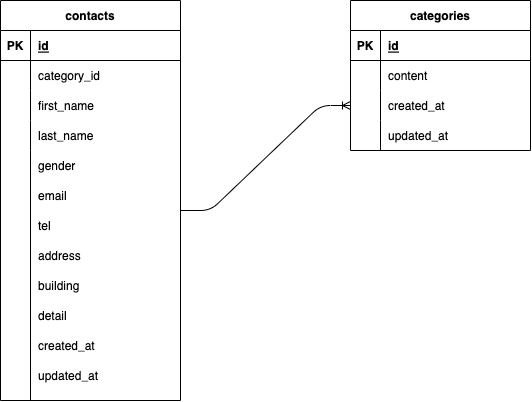

The diagram above was exported from draw.io. Its source (the exported page's mxGraphModel, read from the mxfile embedded in the PNG):
<mxGraphModel dx="651" dy="706" grid="1" gridSize="10" guides="1" tooltips="1" connect="1" arrows="1" fold="1" page="1" pageScale="1" pageWidth="827" pageHeight="1169" math="0" shadow="0">
  <root>
    <mxCell id="0" />
    <mxCell id="1" parent="0" />
    <mxCell id="2" value="contacts" style="shape=table;startSize=30;container=1;collapsible=1;childLayout=tableLayout;fixedRows=1;rowLines=0;fontStyle=1;align=center;resizeLast=1;" vertex="1" parent="1">
      <mxGeometry x="80" y="230" width="180" height="400" as="geometry" />
    </mxCell>
    <mxCell id="3" value="" style="shape=tableRow;horizontal=0;startSize=0;swimlaneHead=0;swimlaneBody=0;fillColor=none;collapsible=0;dropTarget=0;points=[[0,0.5],[1,0.5]];portConstraint=eastwest;top=0;left=0;right=0;bottom=1;" vertex="1" parent="2">
      <mxGeometry y="30" width="180" height="30" as="geometry" />
    </mxCell>
    <mxCell id="4" value="PK" style="shape=partialRectangle;connectable=0;fillColor=none;top=0;left=0;bottom=0;right=0;fontStyle=1;overflow=hidden;" vertex="1" parent="3">
      <mxGeometry width="30" height="30" as="geometry">
        <mxRectangle width="30" height="30" as="alternateBounds" />
      </mxGeometry>
    </mxCell>
    <mxCell id="5" value="id" style="shape=partialRectangle;connectable=0;fillColor=none;top=0;left=0;bottom=0;right=0;align=left;spacingLeft=6;fontStyle=5;overflow=hidden;" vertex="1" parent="3">
      <mxGeometry x="30" width="150" height="30" as="geometry">
        <mxRectangle width="150" height="30" as="alternateBounds" />
      </mxGeometry>
    </mxCell>
    <mxCell id="6" value="" style="shape=tableRow;horizontal=0;startSize=0;swimlaneHead=0;swimlaneBody=0;fillColor=none;collapsible=0;dropTarget=0;points=[[0,0.5],[1,0.5]];portConstraint=eastwest;top=0;left=0;right=0;bottom=0;" vertex="1" parent="2">
      <mxGeometry y="60" width="180" height="30" as="geometry" />
    </mxCell>
    <mxCell id="7" value="" style="shape=partialRectangle;connectable=0;fillColor=none;top=0;left=0;bottom=0;right=0;editable=1;overflow=hidden;" vertex="1" parent="6">
      <mxGeometry width="30" height="30" as="geometry">
        <mxRectangle width="30" height="30" as="alternateBounds" />
      </mxGeometry>
    </mxCell>
    <mxCell id="8" value="category_id" style="shape=partialRectangle;connectable=0;fillColor=none;top=0;left=0;bottom=0;right=0;align=left;spacingLeft=6;overflow=hidden;" vertex="1" parent="6">
      <mxGeometry x="30" width="150" height="30" as="geometry">
        <mxRectangle width="150" height="30" as="alternateBounds" />
      </mxGeometry>
    </mxCell>
    <mxCell id="9" value="" style="shape=tableRow;horizontal=0;startSize=0;swimlaneHead=0;swimlaneBody=0;fillColor=none;collapsible=0;dropTarget=0;points=[[0,0.5],[1,0.5]];portConstraint=eastwest;top=0;left=0;right=0;bottom=0;" vertex="1" parent="2">
      <mxGeometry y="90" width="180" height="30" as="geometry" />
    </mxCell>
    <mxCell id="10" value="" style="shape=partialRectangle;connectable=0;fillColor=none;top=0;left=0;bottom=0;right=0;editable=1;overflow=hidden;" vertex="1" parent="9">
      <mxGeometry width="30" height="30" as="geometry">
        <mxRectangle width="30" height="30" as="alternateBounds" />
      </mxGeometry>
    </mxCell>
    <mxCell id="11" value="first_name" style="shape=partialRectangle;connectable=0;fillColor=none;top=0;left=0;bottom=0;right=0;align=left;spacingLeft=6;overflow=hidden;" vertex="1" parent="9">
      <mxGeometry x="30" width="150" height="30" as="geometry">
        <mxRectangle width="150" height="30" as="alternateBounds" />
      </mxGeometry>
    </mxCell>
    <mxCell id="12" value="" style="shape=tableRow;horizontal=0;startSize=0;swimlaneHead=0;swimlaneBody=0;fillColor=none;collapsible=0;dropTarget=0;points=[[0,0.5],[1,0.5]];portConstraint=eastwest;top=0;left=0;right=0;bottom=0;" vertex="1" parent="2">
      <mxGeometry y="120" width="180" height="30" as="geometry" />
    </mxCell>
    <mxCell id="13" value="" style="shape=partialRectangle;connectable=0;fillColor=none;top=0;left=0;bottom=0;right=0;editable=1;overflow=hidden;" vertex="1" parent="12">
      <mxGeometry width="30" height="30" as="geometry">
        <mxRectangle width="30" height="30" as="alternateBounds" />
      </mxGeometry>
    </mxCell>
    <mxCell id="14" value="last_name" style="shape=partialRectangle;connectable=0;fillColor=none;top=0;left=0;bottom=0;right=0;align=left;spacingLeft=6;overflow=hidden;" vertex="1" parent="12">
      <mxGeometry x="30" width="150" height="30" as="geometry">
        <mxRectangle width="150" height="30" as="alternateBounds" />
      </mxGeometry>
    </mxCell>
    <mxCell id="15" value="categories" style="shape=table;startSize=30;container=1;collapsible=1;childLayout=tableLayout;fixedRows=1;rowLines=0;fontStyle=1;align=center;resizeLast=1;" vertex="1" parent="1">
      <mxGeometry x="430" y="230" width="180" height="150" as="geometry" />
    </mxCell>
    <mxCell id="16" value="" style="shape=tableRow;horizontal=0;startSize=0;swimlaneHead=0;swimlaneBody=0;fillColor=none;collapsible=0;dropTarget=0;points=[[0,0.5],[1,0.5]];portConstraint=eastwest;top=0;left=0;right=0;bottom=1;" vertex="1" parent="15">
      <mxGeometry y="30" width="180" height="30" as="geometry" />
    </mxCell>
    <mxCell id="17" value="PK" style="shape=partialRectangle;connectable=0;fillColor=none;top=0;left=0;bottom=0;right=0;fontStyle=1;overflow=hidden;" vertex="1" parent="16">
      <mxGeometry width="30" height="30" as="geometry">
        <mxRectangle width="30" height="30" as="alternateBounds" />
      </mxGeometry>
    </mxCell>
    <mxCell id="18" value="id" style="shape=partialRectangle;connectable=0;fillColor=none;top=0;left=0;bottom=0;right=0;align=left;spacingLeft=6;fontStyle=5;overflow=hidden;" vertex="1" parent="16">
      <mxGeometry x="30" width="150" height="30" as="geometry">
        <mxRectangle width="150" height="30" as="alternateBounds" />
      </mxGeometry>
    </mxCell>
    <mxCell id="19" value="" style="shape=tableRow;horizontal=0;startSize=0;swimlaneHead=0;swimlaneBody=0;fillColor=none;collapsible=0;dropTarget=0;points=[[0,0.5],[1,0.5]];portConstraint=eastwest;top=0;left=0;right=0;bottom=0;" vertex="1" parent="15">
      <mxGeometry y="60" width="180" height="30" as="geometry" />
    </mxCell>
    <mxCell id="20" value="" style="shape=partialRectangle;connectable=0;fillColor=none;top=0;left=0;bottom=0;right=0;editable=1;overflow=hidden;" vertex="1" parent="19">
      <mxGeometry width="30" height="30" as="geometry">
        <mxRectangle width="30" height="30" as="alternateBounds" />
      </mxGeometry>
    </mxCell>
    <mxCell id="21" value="content" style="shape=partialRectangle;connectable=0;fillColor=none;top=0;left=0;bottom=0;right=0;align=left;spacingLeft=6;overflow=hidden;" vertex="1" parent="19">
      <mxGeometry x="30" width="150" height="30" as="geometry">
        <mxRectangle width="150" height="30" as="alternateBounds" />
      </mxGeometry>
    </mxCell>
    <mxCell id="22" value="" style="shape=tableRow;horizontal=0;startSize=0;swimlaneHead=0;swimlaneBody=0;fillColor=none;collapsible=0;dropTarget=0;points=[[0,0.5],[1,0.5]];portConstraint=eastwest;top=0;left=0;right=0;bottom=0;" vertex="1" parent="15">
      <mxGeometry y="90" width="180" height="30" as="geometry" />
    </mxCell>
    <mxCell id="23" value="" style="shape=partialRectangle;connectable=0;fillColor=none;top=0;left=0;bottom=0;right=0;editable=1;overflow=hidden;" vertex="1" parent="22">
      <mxGeometry width="30" height="30" as="geometry">
        <mxRectangle width="30" height="30" as="alternateBounds" />
      </mxGeometry>
    </mxCell>
    <mxCell id="24" value="created_at" style="shape=partialRectangle;connectable=0;fillColor=none;top=0;left=0;bottom=0;right=0;align=left;spacingLeft=6;overflow=hidden;" vertex="1" parent="22">
      <mxGeometry x="30" width="150" height="30" as="geometry">
        <mxRectangle width="150" height="30" as="alternateBounds" />
      </mxGeometry>
    </mxCell>
    <mxCell id="25" value="" style="shape=tableRow;horizontal=0;startSize=0;swimlaneHead=0;swimlaneBody=0;fillColor=none;collapsible=0;dropTarget=0;points=[[0,0.5],[1,0.5]];portConstraint=eastwest;top=0;left=0;right=0;bottom=0;" vertex="1" parent="15">
      <mxGeometry y="120" width="180" height="30" as="geometry" />
    </mxCell>
    <mxCell id="26" value="" style="shape=partialRectangle;connectable=0;fillColor=none;top=0;left=0;bottom=0;right=0;editable=1;overflow=hidden;" vertex="1" parent="25">
      <mxGeometry width="30" height="30" as="geometry">
        <mxRectangle width="30" height="30" as="alternateBounds" />
      </mxGeometry>
    </mxCell>
    <mxCell id="27" value="updated_at" style="shape=partialRectangle;connectable=0;fillColor=none;top=0;left=0;bottom=0;right=0;align=left;spacingLeft=6;overflow=hidden;" vertex="1" parent="25">
      <mxGeometry x="30" width="150" height="30" as="geometry">
        <mxRectangle width="150" height="30" as="alternateBounds" />
      </mxGeometry>
    </mxCell>
    <mxCell id="29" value="email" style="shape=partialRectangle;connectable=0;fillColor=none;top=0;left=0;bottom=0;right=0;align=left;spacingLeft=6;overflow=hidden;" vertex="1" parent="1">
      <mxGeometry x="110" y="410" width="150" height="30" as="geometry">
        <mxRectangle width="150" height="30" as="alternateBounds" />
      </mxGeometry>
    </mxCell>
    <mxCell id="30" value="tel" style="shape=partialRectangle;connectable=0;fillColor=none;top=0;left=0;bottom=0;right=0;align=left;spacingLeft=6;overflow=hidden;" vertex="1" parent="1">
      <mxGeometry x="110" y="440" width="150" height="30" as="geometry">
        <mxRectangle width="150" height="30" as="alternateBounds" />
      </mxGeometry>
    </mxCell>
    <mxCell id="31" value="address" style="shape=partialRectangle;connectable=0;fillColor=none;top=0;left=0;bottom=0;right=0;align=left;spacingLeft=6;overflow=hidden;" vertex="1" parent="1">
      <mxGeometry x="110" y="470" width="150" height="30" as="geometry">
        <mxRectangle width="150" height="30" as="alternateBounds" />
      </mxGeometry>
    </mxCell>
    <mxCell id="32" value="building" style="shape=partialRectangle;connectable=0;fillColor=none;top=0;left=0;bottom=0;right=0;align=left;spacingLeft=6;overflow=hidden;" vertex="1" parent="1">
      <mxGeometry x="110" y="500" width="150" height="30" as="geometry">
        <mxRectangle width="150" height="30" as="alternateBounds" />
      </mxGeometry>
    </mxCell>
    <mxCell id="34" value="detail" style="shape=partialRectangle;connectable=0;fillColor=none;top=0;left=0;bottom=0;right=0;align=left;spacingLeft=6;overflow=hidden;" vertex="1" parent="1">
      <mxGeometry x="110" y="530" width="150" height="30" as="geometry">
        <mxRectangle width="150" height="30" as="alternateBounds" />
      </mxGeometry>
    </mxCell>
    <mxCell id="36" value="created_at" style="shape=partialRectangle;connectable=0;fillColor=none;top=0;left=0;bottom=0;right=0;align=left;spacingLeft=6;overflow=hidden;" vertex="1" parent="1">
      <mxGeometry x="110" y="560" width="150" height="30" as="geometry">
        <mxRectangle width="150" height="30" as="alternateBounds" />
      </mxGeometry>
    </mxCell>
    <mxCell id="37" value="updated_at" style="shape=partialRectangle;connectable=0;fillColor=none;top=0;left=0;bottom=0;right=0;align=left;spacingLeft=6;overflow=hidden;" vertex="1" parent="1">
      <mxGeometry x="110" y="590" width="150" height="30" as="geometry">
        <mxRectangle width="150" height="30" as="alternateBounds" />
      </mxGeometry>
    </mxCell>
    <mxCell id="42" value="" style="shape=tableRow;horizontal=0;startSize=0;swimlaneHead=0;swimlaneBody=0;fillColor=none;collapsible=0;dropTarget=0;points=[[0,0.5],[1,0.5]];portConstraint=eastwest;top=0;left=0;right=0;bottom=0;" vertex="1" parent="1">
      <mxGeometry x="270" y="410" width="180" height="30" as="geometry" />
    </mxCell>
    <mxCell id="43" value="" style="shape=partialRectangle;connectable=0;fillColor=none;top=0;left=0;bottom=0;right=0;editable=1;overflow=hidden;" vertex="1" parent="42">
      <mxGeometry width="30" height="30" as="geometry">
        <mxRectangle width="30" height="30" as="alternateBounds" />
      </mxGeometry>
    </mxCell>
    <mxCell id="45" value="" style="shape=tableRow;horizontal=0;startSize=0;swimlaneHead=0;swimlaneBody=0;fillColor=none;collapsible=0;dropTarget=0;points=[[0,0.5],[1,0.5]];portConstraint=eastwest;top=0;left=0;right=0;bottom=0;" vertex="1" parent="1">
      <mxGeometry x="80" y="380" width="180" height="30" as="geometry" />
    </mxCell>
    <mxCell id="46" value="" style="shape=partialRectangle;connectable=0;fillColor=none;top=0;left=0;bottom=0;right=0;editable=1;overflow=hidden;" vertex="1" parent="45">
      <mxGeometry width="30" height="30" as="geometry">
        <mxRectangle width="30" height="30" as="alternateBounds" />
      </mxGeometry>
    </mxCell>
    <mxCell id="47" value="gender" style="shape=partialRectangle;connectable=0;fillColor=none;top=0;left=0;bottom=0;right=0;align=left;spacingLeft=6;overflow=hidden;strokeColor=#FFFFFF;" vertex="1" parent="45">
      <mxGeometry x="30" width="150" height="30" as="geometry">
        <mxRectangle width="150" height="30" as="alternateBounds" />
      </mxGeometry>
    </mxCell>
    <mxCell id="49" value="" style="edgeStyle=entityRelationEdgeStyle;fontSize=12;html=1;endArrow=ERoneToMany;entryX=0;entryY=0.5;entryDx=0;entryDy=0;" edge="1" parent="1" target="22">
      <mxGeometry width="100" height="100" relative="1" as="geometry">
        <mxPoint x="260" y="440" as="sourcePoint" />
        <mxPoint x="360" y="340" as="targetPoint" />
      </mxGeometry>
    </mxCell>
    <mxCell id="50" value="" style="endArrow=none;html=1;rounded=0;" edge="1" parent="1">
      <mxGeometry relative="1" as="geometry">
        <mxPoint x="109.99999999999999" y="380" as="sourcePoint" />
        <mxPoint x="110" y="630" as="targetPoint" />
      </mxGeometry>
    </mxCell>
  </root>
</mxGraphModel>